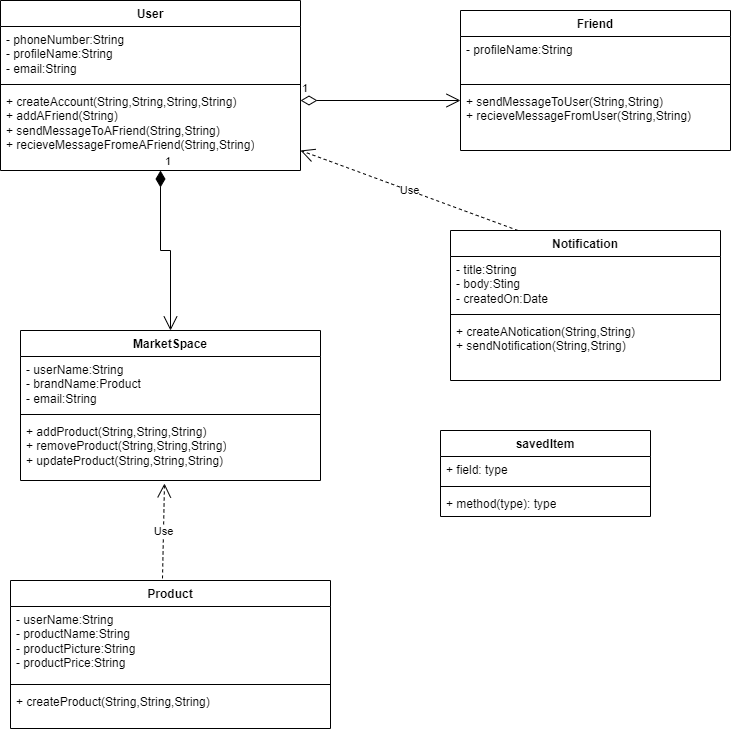

The diagram above was exported from draw.io. Its source (the exported page's mxGraphModel, read from the mxfile embedded in the PNG):
<mxGraphModel dx="348" dy="428" grid="1" gridSize="10" guides="1" tooltips="1" connect="1" arrows="1" fold="1" page="1" pageScale="1" pageWidth="827" pageHeight="1169" math="0" shadow="0">
  <root>
    <mxCell id="WIyWlLk6GJQsqaUBKTNV-0" />
    <mxCell id="WIyWlLk6GJQsqaUBKTNV-1" parent="WIyWlLk6GJQsqaUBKTNV-0" />
    <mxCell id="p_UzWH55z8S8l1SZCNSN-0" value="User" style="swimlane;fontStyle=1;align=center;verticalAlign=top;childLayout=stackLayout;horizontal=1;startSize=26;horizontalStack=0;resizeParent=1;resizeParentMax=0;resizeLast=0;collapsible=1;marginBottom=0;whiteSpace=wrap;html=1;" parent="WIyWlLk6GJQsqaUBKTNV-1" vertex="1">
      <mxGeometry x="20" y="170" width="300" height="170" as="geometry" />
    </mxCell>
    <mxCell id="p_UzWH55z8S8l1SZCNSN-1" value="&lt;div&gt;- phoneNumber:String&lt;/div&gt;- profileName:String&amp;nbsp;&lt;div&gt;- email:String&lt;/div&gt;" style="text;strokeColor=none;fillColor=none;align=left;verticalAlign=top;spacingLeft=4;spacingRight=4;overflow=hidden;rotatable=0;points=[[0,0.5],[1,0.5]];portConstraint=eastwest;whiteSpace=wrap;html=1;" parent="p_UzWH55z8S8l1SZCNSN-0" vertex="1">
      <mxGeometry y="26" width="300" height="54" as="geometry" />
    </mxCell>
    <mxCell id="p_UzWH55z8S8l1SZCNSN-2" value="" style="line;strokeWidth=1;fillColor=none;align=left;verticalAlign=middle;spacingTop=-1;spacingLeft=3;spacingRight=3;rotatable=0;labelPosition=right;points=[];portConstraint=eastwest;strokeColor=inherit;" parent="p_UzWH55z8S8l1SZCNSN-0" vertex="1">
      <mxGeometry y="80" width="300" height="8" as="geometry" />
    </mxCell>
    <mxCell id="p_UzWH55z8S8l1SZCNSN-3" value="+ createAccount(String,String,String,String)&lt;div&gt;+ addAFriend(String)&lt;/div&gt;&lt;div&gt;+ sendMessageToAFriend(String,String)&lt;/div&gt;&lt;div&gt;+ recieveMessageFromeAFriend(String,String)&lt;/div&gt;" style="text;strokeColor=none;fillColor=none;align=left;verticalAlign=top;spacingLeft=4;spacingRight=4;overflow=hidden;rotatable=0;points=[[0,0.5],[1,0.5]];portConstraint=eastwest;whiteSpace=wrap;html=1;" parent="p_UzWH55z8S8l1SZCNSN-0" vertex="1">
      <mxGeometry y="88" width="300" height="82" as="geometry" />
    </mxCell>
    <mxCell id="p_UzWH55z8S8l1SZCNSN-12" value="Friend" style="swimlane;fontStyle=1;align=center;verticalAlign=top;childLayout=stackLayout;horizontal=1;startSize=26;horizontalStack=0;resizeParent=1;resizeParentMax=0;resizeLast=0;collapsible=1;marginBottom=0;whiteSpace=wrap;html=1;" parent="WIyWlLk6GJQsqaUBKTNV-1" vertex="1">
      <mxGeometry x="480" y="180" width="270" height="140" as="geometry" />
    </mxCell>
    <mxCell id="p_UzWH55z8S8l1SZCNSN-13" value="&lt;div&gt;&lt;span style=&quot;background-color: initial;&quot;&gt;- profileName:String&amp;nbsp;&lt;/span&gt;&lt;br&gt;&lt;/div&gt;&lt;div&gt;&lt;br&gt;&lt;/div&gt;" style="text;strokeColor=none;fillColor=none;align=left;verticalAlign=top;spacingLeft=4;spacingRight=4;overflow=hidden;rotatable=0;points=[[0,0.5],[1,0.5]];portConstraint=eastwest;whiteSpace=wrap;html=1;" parent="p_UzWH55z8S8l1SZCNSN-12" vertex="1">
      <mxGeometry y="26" width="270" height="44" as="geometry" />
    </mxCell>
    <mxCell id="p_UzWH55z8S8l1SZCNSN-14" value="" style="line;strokeWidth=1;fillColor=none;align=left;verticalAlign=middle;spacingTop=-1;spacingLeft=3;spacingRight=3;rotatable=0;labelPosition=right;points=[];portConstraint=eastwest;strokeColor=inherit;" parent="p_UzWH55z8S8l1SZCNSN-12" vertex="1">
      <mxGeometry y="70" width="270" height="8" as="geometry" />
    </mxCell>
    <mxCell id="p_UzWH55z8S8l1SZCNSN-15" value="+ sendMessageToUser(String,String)&lt;div&gt;+ recieveMessageFromUser(String,String)&lt;/div&gt;" style="text;strokeColor=none;fillColor=none;align=left;verticalAlign=top;spacingLeft=4;spacingRight=4;overflow=hidden;rotatable=0;points=[[0,0.5],[1,0.5]];portConstraint=eastwest;whiteSpace=wrap;html=1;" parent="p_UzWH55z8S8l1SZCNSN-12" vertex="1">
      <mxGeometry y="78" width="270" height="62" as="geometry" />
    </mxCell>
    <mxCell id="p_UzWH55z8S8l1SZCNSN-17" value="MarketSpace" style="swimlane;fontStyle=1;align=center;verticalAlign=top;childLayout=stackLayout;horizontal=1;startSize=26;horizontalStack=0;resizeParent=1;resizeParentMax=0;resizeLast=0;collapsible=1;marginBottom=0;whiteSpace=wrap;html=1;" parent="WIyWlLk6GJQsqaUBKTNV-1" vertex="1">
      <mxGeometry x="40" y="500" width="300" height="150" as="geometry" />
    </mxCell>
    <mxCell id="p_UzWH55z8S8l1SZCNSN-18" value="&lt;div&gt;- userName:String&lt;/div&gt;- brandName:Product&lt;div&gt;&lt;span style=&quot;background-color: initial;&quot;&gt;- email:String&lt;/span&gt;&lt;/div&gt;" style="text;strokeColor=none;fillColor=none;align=left;verticalAlign=top;spacingLeft=4;spacingRight=4;overflow=hidden;rotatable=0;points=[[0,0.5],[1,0.5]];portConstraint=eastwest;whiteSpace=wrap;html=1;" parent="p_UzWH55z8S8l1SZCNSN-17" vertex="1">
      <mxGeometry y="26" width="300" height="54" as="geometry" />
    </mxCell>
    <mxCell id="p_UzWH55z8S8l1SZCNSN-19" value="" style="line;strokeWidth=1;fillColor=none;align=left;verticalAlign=middle;spacingTop=-1;spacingLeft=3;spacingRight=3;rotatable=0;labelPosition=right;points=[];portConstraint=eastwest;strokeColor=inherit;" parent="p_UzWH55z8S8l1SZCNSN-17" vertex="1">
      <mxGeometry y="80" width="300" height="8" as="geometry" />
    </mxCell>
    <mxCell id="p_UzWH55z8S8l1SZCNSN-20" value="+ addProduct(String,String,String)&lt;div&gt;+ removeProduct(String,String,String)&lt;/div&gt;&lt;div&gt;+ updateProduct(String,String,String)&lt;/div&gt;" style="text;strokeColor=none;fillColor=none;align=left;verticalAlign=top;spacingLeft=4;spacingRight=4;overflow=hidden;rotatable=0;points=[[0,0.5],[1,0.5]];portConstraint=eastwest;whiteSpace=wrap;html=1;" parent="p_UzWH55z8S8l1SZCNSN-17" vertex="1">
      <mxGeometry y="88" width="300" height="62" as="geometry" />
    </mxCell>
    <mxCell id="p_UzWH55z8S8l1SZCNSN-21" value="Product" style="swimlane;fontStyle=1;align=center;verticalAlign=top;childLayout=stackLayout;horizontal=1;startSize=26;horizontalStack=0;resizeParent=1;resizeParentMax=0;resizeLast=0;collapsible=1;marginBottom=0;whiteSpace=wrap;html=1;" parent="WIyWlLk6GJQsqaUBKTNV-1" vertex="1">
      <mxGeometry x="30" y="750" width="320" height="148" as="geometry" />
    </mxCell>
    <mxCell id="p_UzWH55z8S8l1SZCNSN-22" value="&lt;div&gt;- userName:String&lt;/div&gt;- productName:String&lt;div&gt;&lt;div&gt;- productPicture:String&lt;/div&gt;&lt;div&gt;- productPrice:String&lt;/div&gt;&lt;/div&gt;&lt;div&gt;&lt;br&gt;&lt;/div&gt;" style="text;strokeColor=none;fillColor=none;align=left;verticalAlign=top;spacingLeft=4;spacingRight=4;overflow=hidden;rotatable=0;points=[[0,0.5],[1,0.5]];portConstraint=eastwest;whiteSpace=wrap;html=1;" parent="p_UzWH55z8S8l1SZCNSN-21" vertex="1">
      <mxGeometry y="26" width="320" height="74" as="geometry" />
    </mxCell>
    <mxCell id="p_UzWH55z8S8l1SZCNSN-23" value="" style="line;strokeWidth=1;fillColor=none;align=left;verticalAlign=middle;spacingTop=-1;spacingLeft=3;spacingRight=3;rotatable=0;labelPosition=right;points=[];portConstraint=eastwest;strokeColor=inherit;" parent="p_UzWH55z8S8l1SZCNSN-21" vertex="1">
      <mxGeometry y="100" width="320" height="8" as="geometry" />
    </mxCell>
    <mxCell id="p_UzWH55z8S8l1SZCNSN-24" value="+ createProduct(String,String,String)" style="text;strokeColor=none;fillColor=none;align=left;verticalAlign=top;spacingLeft=4;spacingRight=4;overflow=hidden;rotatable=0;points=[[0,0.5],[1,0.5]];portConstraint=eastwest;whiteSpace=wrap;html=1;" parent="p_UzWH55z8S8l1SZCNSN-21" vertex="1">
      <mxGeometry y="108" width="320" height="40" as="geometry" />
    </mxCell>
    <mxCell id="p_UzWH55z8S8l1SZCNSN-25" value="Notification" style="swimlane;fontStyle=1;align=center;verticalAlign=top;childLayout=stackLayout;horizontal=1;startSize=26;horizontalStack=0;resizeParent=1;resizeParentMax=0;resizeLast=0;collapsible=1;marginBottom=0;whiteSpace=wrap;html=1;" parent="WIyWlLk6GJQsqaUBKTNV-1" vertex="1">
      <mxGeometry x="470" y="400" width="270" height="150" as="geometry" />
    </mxCell>
    <mxCell id="p_UzWH55z8S8l1SZCNSN-26" value="&lt;div&gt;&lt;span style=&quot;background-color: initial;&quot;&gt;- title:String&lt;/span&gt;&lt;/div&gt;&lt;div&gt;&lt;span style=&quot;background-color: initial;&quot;&gt;- body:Sting&lt;/span&gt;&lt;/div&gt;&lt;div&gt;&lt;span style=&quot;background-color: initial;&quot;&gt;- createdOn:Date&amp;nbsp;&lt;/span&gt;&lt;br&gt;&lt;/div&gt;&lt;div&gt;&lt;br&gt;&lt;/div&gt;" style="text;strokeColor=none;fillColor=none;align=left;verticalAlign=top;spacingLeft=4;spacingRight=4;overflow=hidden;rotatable=0;points=[[0,0.5],[1,0.5]];portConstraint=eastwest;whiteSpace=wrap;html=1;" parent="p_UzWH55z8S8l1SZCNSN-25" vertex="1">
      <mxGeometry y="26" width="270" height="54" as="geometry" />
    </mxCell>
    <mxCell id="p_UzWH55z8S8l1SZCNSN-27" value="" style="line;strokeWidth=1;fillColor=none;align=left;verticalAlign=middle;spacingTop=-1;spacingLeft=3;spacingRight=3;rotatable=0;labelPosition=right;points=[];portConstraint=eastwest;strokeColor=inherit;" parent="p_UzWH55z8S8l1SZCNSN-25" vertex="1">
      <mxGeometry y="80" width="270" height="8" as="geometry" />
    </mxCell>
    <mxCell id="p_UzWH55z8S8l1SZCNSN-28" value="&lt;div&gt;+ createANotication(String,String)&lt;br&gt;&lt;/div&gt;+ sendNotification(String,String)&lt;div&gt;&lt;br&gt;&lt;/div&gt;" style="text;strokeColor=none;fillColor=none;align=left;verticalAlign=top;spacingLeft=4;spacingRight=4;overflow=hidden;rotatable=0;points=[[0,0.5],[1,0.5]];portConstraint=eastwest;whiteSpace=wrap;html=1;" parent="p_UzWH55z8S8l1SZCNSN-25" vertex="1">
      <mxGeometry y="88" width="270" height="62" as="geometry" />
    </mxCell>
    <mxCell id="p_UzWH55z8S8l1SZCNSN-33" value="savedItem" style="swimlane;fontStyle=1;align=center;verticalAlign=top;childLayout=stackLayout;horizontal=1;startSize=26;horizontalStack=0;resizeParent=1;resizeParentMax=0;resizeLast=0;collapsible=1;marginBottom=0;whiteSpace=wrap;html=1;" parent="WIyWlLk6GJQsqaUBKTNV-1" vertex="1">
      <mxGeometry x="460" y="600" width="210" height="86" as="geometry" />
    </mxCell>
    <mxCell id="p_UzWH55z8S8l1SZCNSN-34" value="+ field: type" style="text;strokeColor=none;fillColor=none;align=left;verticalAlign=top;spacingLeft=4;spacingRight=4;overflow=hidden;rotatable=0;points=[[0,0.5],[1,0.5]];portConstraint=eastwest;whiteSpace=wrap;html=1;" parent="p_UzWH55z8S8l1SZCNSN-33" vertex="1">
      <mxGeometry y="26" width="210" height="26" as="geometry" />
    </mxCell>
    <mxCell id="p_UzWH55z8S8l1SZCNSN-35" value="" style="line;strokeWidth=1;fillColor=none;align=left;verticalAlign=middle;spacingTop=-1;spacingLeft=3;spacingRight=3;rotatable=0;labelPosition=right;points=[];portConstraint=eastwest;strokeColor=inherit;" parent="p_UzWH55z8S8l1SZCNSN-33" vertex="1">
      <mxGeometry y="52" width="210" height="8" as="geometry" />
    </mxCell>
    <mxCell id="p_UzWH55z8S8l1SZCNSN-36" value="+ method(type): type" style="text;strokeColor=none;fillColor=none;align=left;verticalAlign=top;spacingLeft=4;spacingRight=4;overflow=hidden;rotatable=0;points=[[0,0.5],[1,0.5]];portConstraint=eastwest;whiteSpace=wrap;html=1;" parent="p_UzWH55z8S8l1SZCNSN-33" vertex="1">
      <mxGeometry y="60" width="210" height="26" as="geometry" />
    </mxCell>
    <mxCell id="p_UzWH55z8S8l1SZCNSN-38" value="1" style="endArrow=open;html=1;endSize=12;startArrow=diamondThin;startSize=14;startFill=0;edgeStyle=orthogonalEdgeStyle;align=left;verticalAlign=bottom;rounded=0;" parent="WIyWlLk6GJQsqaUBKTNV-1" edge="1">
      <mxGeometry x="-1" y="3" relative="1" as="geometry">
        <mxPoint x="320" y="270" as="sourcePoint" />
        <mxPoint x="480" y="270" as="targetPoint" />
      </mxGeometry>
    </mxCell>
    <mxCell id="p_UzWH55z8S8l1SZCNSN-47" value="1" style="endArrow=open;html=1;endSize=12;startArrow=diamondThin;startSize=14;startFill=1;edgeStyle=orthogonalEdgeStyle;align=left;verticalAlign=bottom;rounded=0;entryX=0.5;entryY=0;entryDx=0;entryDy=0;" parent="WIyWlLk6GJQsqaUBKTNV-1" target="p_UzWH55z8S8l1SZCNSN-17" edge="1">
      <mxGeometry x="-1" y="3" relative="1" as="geometry">
        <mxPoint x="180" y="340" as="sourcePoint" />
        <mxPoint x="330" y="370" as="targetPoint" />
      </mxGeometry>
    </mxCell>
    <mxCell id="p_UzWH55z8S8l1SZCNSN-48" value="Use" style="endArrow=open;endSize=12;dashed=1;html=1;rounded=0;entryX=0.48;entryY=1.048;entryDx=0;entryDy=0;entryPerimeter=0;exitX=0.475;exitY=-0.014;exitDx=0;exitDy=0;exitPerimeter=0;" parent="WIyWlLk6GJQsqaUBKTNV-1" source="p_UzWH55z8S8l1SZCNSN-21" target="p_UzWH55z8S8l1SZCNSN-20" edge="1">
      <mxGeometry width="160" relative="1" as="geometry">
        <mxPoint x="170" y="740" as="sourcePoint" />
        <mxPoint x="330" y="730" as="targetPoint" />
      </mxGeometry>
    </mxCell>
    <mxCell id="p_UzWH55z8S8l1SZCNSN-50" value="Use" style="endArrow=open;endSize=12;dashed=1;html=1;rounded=0;exitX=0.25;exitY=0;exitDx=0;exitDy=0;entryX=1;entryY=0.756;entryDx=0;entryDy=0;entryPerimeter=0;" parent="WIyWlLk6GJQsqaUBKTNV-1" source="p_UzWH55z8S8l1SZCNSN-25" target="p_UzWH55z8S8l1SZCNSN-3" edge="1">
      <mxGeometry width="160" relative="1" as="geometry">
        <mxPoint x="320" y="360" as="sourcePoint" />
        <mxPoint x="480" y="360" as="targetPoint" />
      </mxGeometry>
    </mxCell>
  </root>
</mxGraphModel>